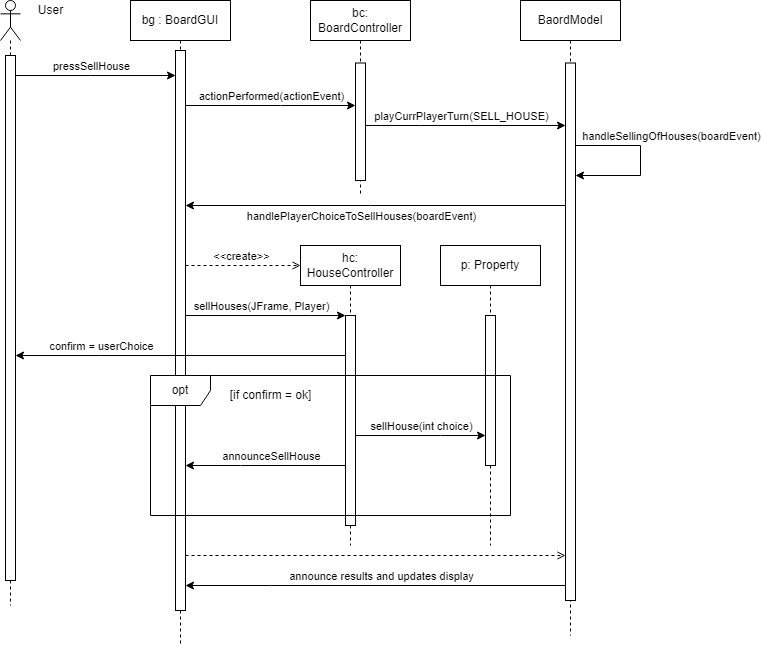

The diagram above was exported from draw.io. Its source (the exported page's mxGraphModel, read from the mxfile embedded in the PNG):
<mxGraphModel dx="700" dy="784" grid="1" gridSize="10" guides="1" tooltips="1" connect="1" arrows="1" fold="1" page="1" pageScale="1" pageWidth="850" pageHeight="1100" math="0" shadow="0">
  <root>
    <mxCell id="0" />
    <mxCell id="1" parent="0" />
    <mxCell id="QVMi6ndGGdqHMrvsLc0C-1" value="" style="shape=umlLifeline;participant=umlActor;perimeter=lifelinePerimeter;whiteSpace=wrap;html=1;container=1;collapsible=0;recursiveResize=0;verticalAlign=top;spacingTop=36;outlineConnect=0;" parent="1" vertex="1">
      <mxGeometry x="80" y="50" width="20" height="300" as="geometry" />
    </mxCell>
    <mxCell id="QVMi6ndGGdqHMrvsLc0C-2" value="" style="html=1;points=[];perimeter=orthogonalPerimeter;" parent="QVMi6ndGGdqHMrvsLc0C-1" vertex="1">
      <mxGeometry x="5" y="70" width="10" height="120" as="geometry" />
    </mxCell>
    <mxCell id="QVMi6ndGGdqHMrvsLc0C-3" value="v:BoardGUI" style="shape=umlLifeline;perimeter=lifelinePerimeter;whiteSpace=wrap;html=1;container=1;collapsible=0;recursiveResize=0;outlineConnect=0;" parent="1" vertex="1">
      <mxGeometry x="270" y="50" width="100" height="520" as="geometry" />
    </mxCell>
    <mxCell id="QVMi6ndGGdqHMrvsLc0C-4" value="" style="html=1;points=[];perimeter=orthogonalPerimeter;" parent="QVMi6ndGGdqHMrvsLc0C-3" vertex="1">
      <mxGeometry x="45" y="60" width="10" height="410" as="geometry" />
    </mxCell>
    <mxCell id="QVMi6ndGGdqHMrvsLc0C-5" style="edgeStyle=orthogonalEdgeStyle;rounded=0;orthogonalLoop=1;jettySize=auto;html=1;" parent="1" source="QVMi6ndGGdqHMrvsLc0C-2" target="QVMi6ndGGdqHMrvsLc0C-4" edge="1">
      <mxGeometry relative="1" as="geometry">
        <Array as="points">
          <mxPoint x="210" y="130" />
          <mxPoint x="210" y="130" />
        </Array>
      </mxGeometry>
    </mxCell>
    <mxCell id="QVMi6ndGGdqHMrvsLc0C-6" value="press quit" style="edgeLabel;html=1;align=center;verticalAlign=middle;resizable=0;points=[];" parent="QVMi6ndGGdqHMrvsLc0C-5" vertex="1" connectable="0">
      <mxGeometry x="-0.4091" y="-2" relative="1" as="geometry">
        <mxPoint x="40" y="-12" as="offset" />
      </mxGeometry>
    </mxCell>
    <mxCell id="QVMi6ndGGdqHMrvsLc0C-7" value="bc: BoardController" style="shape=umlLifeline;perimeter=lifelinePerimeter;whiteSpace=wrap;html=1;container=1;collapsible=0;recursiveResize=0;outlineConnect=0;" parent="1" vertex="1">
      <mxGeometry x="510" y="50" width="100" height="550" as="geometry" />
    </mxCell>
    <mxCell id="QVMi6ndGGdqHMrvsLc0C-8" value="" style="html=1;points=[];perimeter=orthogonalPerimeter;" parent="QVMi6ndGGdqHMrvsLc0C-7" vertex="1">
      <mxGeometry x="45" y="60" width="10" height="410" as="geometry" />
    </mxCell>
    <mxCell id="QVMi6ndGGdqHMrvsLc0C-9" value="bm: BoardModel" style="shape=umlLifeline;perimeter=lifelinePerimeter;whiteSpace=wrap;html=1;container=1;collapsible=0;recursiveResize=0;outlineConnect=0;" parent="1" vertex="1">
      <mxGeometry x="750" y="50" width="100" height="640" as="geometry" />
    </mxCell>
    <mxCell id="QVMi6ndGGdqHMrvsLc0C-12" value="" style="html=1;points=[];perimeter=orthogonalPerimeter;" parent="QVMi6ndGGdqHMrvsLc0C-9" vertex="1">
      <mxGeometry x="45" y="60" width="10" height="450" as="geometry" />
    </mxCell>
    <mxCell id="QVMi6ndGGdqHMrvsLc0C-15" style="edgeStyle=orthogonalEdgeStyle;rounded=0;orthogonalLoop=1;jettySize=auto;html=1;" parent="QVMi6ndGGdqHMrvsLc0C-9" source="QVMi6ndGGdqHMrvsLc0C-12" target="QVMi6ndGGdqHMrvsLc0C-12" edge="1">
      <mxGeometry relative="1" as="geometry">
        <Array as="points">
          <mxPoint x="80" y="160" />
          <mxPoint x="80" y="230" />
        </Array>
      </mxGeometry>
    </mxCell>
    <mxCell id="QVMi6ndGGdqHMrvsLc0C-16" value="handlePlayerQuit(BoardEvent)" style="edgeLabel;html=1;align=center;verticalAlign=middle;resizable=0;points=[];" parent="QVMi6ndGGdqHMrvsLc0C-15" vertex="1" connectable="0">
      <mxGeometry x="0.5" y="1" relative="1" as="geometry">
        <mxPoint x="79" y="-35" as="offset" />
      </mxGeometry>
    </mxCell>
    <mxCell id="QVMi6ndGGdqHMrvsLc0C-10" style="edgeStyle=orthogonalEdgeStyle;rounded=0;orthogonalLoop=1;jettySize=auto;html=1;" parent="1" source="QVMi6ndGGdqHMrvsLc0C-4" target="QVMi6ndGGdqHMrvsLc0C-8" edge="1">
      <mxGeometry relative="1" as="geometry">
        <Array as="points">
          <mxPoint x="460" y="150" />
          <mxPoint x="460" y="150" />
        </Array>
      </mxGeometry>
    </mxCell>
    <mxCell id="QVMi6ndGGdqHMrvsLc0C-11" value="actionPerformed(e)" style="edgeLabel;html=1;align=center;verticalAlign=middle;resizable=0;points=[];" parent="QVMi6ndGGdqHMrvsLc0C-10" vertex="1" connectable="0">
      <mxGeometry x="0.113" y="-1" relative="1" as="geometry">
        <mxPoint x="-13" y="-11" as="offset" />
      </mxGeometry>
    </mxCell>
    <mxCell id="QVMi6ndGGdqHMrvsLc0C-13" style="edgeStyle=orthogonalEdgeStyle;rounded=0;orthogonalLoop=1;jettySize=auto;html=1;" parent="1" source="QVMi6ndGGdqHMrvsLc0C-8" target="QVMi6ndGGdqHMrvsLc0C-12" edge="1">
      <mxGeometry relative="1" as="geometry">
        <Array as="points">
          <mxPoint x="720" y="180" />
          <mxPoint x="720" y="180" />
        </Array>
      </mxGeometry>
    </mxCell>
    <mxCell id="QVMi6ndGGdqHMrvsLc0C-14" value="playCurrPlayerTurn(quit)" style="edgeLabel;html=1;align=center;verticalAlign=middle;resizable=0;points=[];" parent="QVMi6ndGGdqHMrvsLc0C-13" vertex="1" connectable="0">
      <mxGeometry x="0.3826" y="-3" relative="1" as="geometry">
        <mxPoint x="-44" y="-13" as="offset" />
      </mxGeometry>
    </mxCell>
    <mxCell id="QVMi6ndGGdqHMrvsLc0C-17" style="edgeStyle=orthogonalEdgeStyle;rounded=0;orthogonalLoop=1;jettySize=auto;html=1;" parent="1" source="QVMi6ndGGdqHMrvsLc0C-12" target="QVMi6ndGGdqHMrvsLc0C-8" edge="1">
      <mxGeometry relative="1" as="geometry">
        <Array as="points">
          <mxPoint x="680" y="370" />
          <mxPoint x="680" y="370" />
        </Array>
      </mxGeometry>
    </mxCell>
    <mxCell id="QVMi6ndGGdqHMrvsLc0C-19" value="announce and update display" style="edgeLabel;html=1;align=center;verticalAlign=middle;resizable=0;points=[];" parent="QVMi6ndGGdqHMrvsLc0C-17" vertex="1" connectable="0">
      <mxGeometry x="0.4087" y="-4" relative="1" as="geometry">
        <mxPoint x="47" y="-6" as="offset" />
      </mxGeometry>
    </mxCell>
    <mxCell id="QVMi6ndGGdqHMrvsLc0C-18" style="edgeStyle=orthogonalEdgeStyle;rounded=0;orthogonalLoop=1;jettySize=auto;html=1;" parent="1" source="QVMi6ndGGdqHMrvsLc0C-8" target="QVMi6ndGGdqHMrvsLc0C-4" edge="1">
      <mxGeometry relative="1" as="geometry">
        <Array as="points">
          <mxPoint x="450" y="400" />
          <mxPoint x="450" y="400" />
        </Array>
      </mxGeometry>
    </mxCell>
    <mxCell id="QVMi6ndGGdqHMrvsLc0C-20" value="announce and update display" style="edgeLabel;html=1;align=center;verticalAlign=middle;resizable=0;points=[];" parent="QVMi6ndGGdqHMrvsLc0C-18" vertex="1" connectable="0">
      <mxGeometry x="0.1391" y="-4" relative="1" as="geometry">
        <mxPoint x="1" y="-6" as="offset" />
      </mxGeometry>
    </mxCell>
    <mxCell id="QVMi6ndGGdqHMrvsLc0C-21" value="loop" style="shape=umlFrame;whiteSpace=wrap;html=1;" parent="1" vertex="1">
      <mxGeometry x="520" y="300" width="320" height="160" as="geometry" />
    </mxCell>
    <mxCell id="QVMi6ndGGdqHMrvsLc0C-22" value="[for every BoardGUI v]" style="text;html=1;align=center;verticalAlign=middle;resizable=0;points=[];autosize=1;strokeColor=none;fillColor=none;" parent="1" vertex="1">
      <mxGeometry x="586" y="309" width="130" height="20" as="geometry" />
    </mxCell>
    <mxCell id="QVMi6ndGGdqHMrvsLc0C-23" value="user" style="text;html=1;align=center;verticalAlign=middle;resizable=0;points=[];autosize=1;strokeColor=none;fillColor=none;" parent="1" vertex="1">
      <mxGeometry x="110" y="50" width="40" height="20" as="geometry" />
    </mxCell>
  </root>
</mxGraphModel>